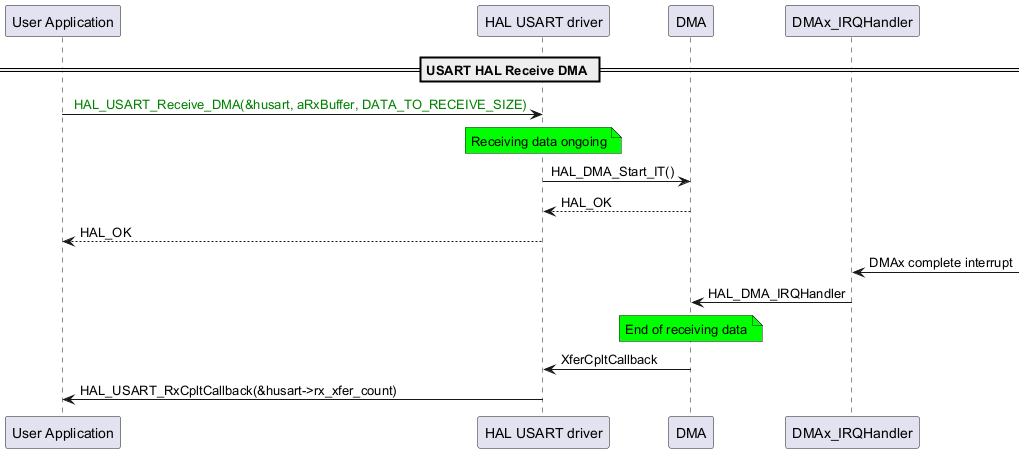

The diagram above was rendered by PlantUML. Its source (embedded in the PNG):
@startuml
participant "User Application" as p1
participant "HAL USART driver" as p2
participant "DMA" as p3
participant "DMAx_IRQHandler" as p4

== USART HAL Receive DMA ==
p1->p2: <color: green> HAL_USART_Receive_DMA(&husart, aRxBuffer, DATA_TO_RECEIVE_SIZE)
note over p2 #00FF00
Receiving data ongoing
end note
p2->p3: HAL_DMA_Start_IT()
p3-->p2: HAL_OK
p2-->p1: HAL_OK

p4<-: DMAx complete interrupt
p4->p3: HAL_DMA_IRQHandler
note over p3 #00FF00
End of receiving data
end note
p3->p2: XferCpltCallback
p2->p1: HAL_USART_RxCpltCallback(&husart->rx_xfer_count)
@enduml